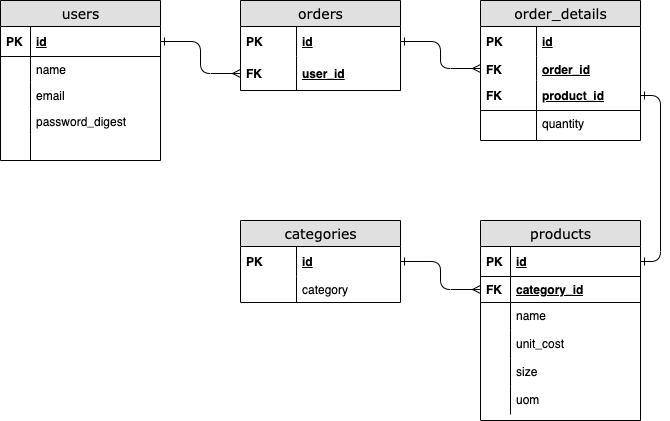

The diagram above was exported from draw.io. Its source (the exported page's mxGraphModel, read from the mxfile embedded in the PNG):
<mxGraphModel dx="1424" dy="801" grid="1" gridSize="10" guides="1" tooltips="1" connect="1" arrows="1" fold="1" page="0" pageScale="1" pageWidth="1100" pageHeight="850" background="none" math="0" shadow="0">
  <root>
    <mxCell id="0" />
    <mxCell id="1" parent="0" />
    <mxCell id="2e49270ec7c68f3f-1" value="orders" style="swimlane;html=1;fontStyle=0;childLayout=stackLayout;horizontal=1;startSize=26;fillColor=#e0e0e0;horizontalStack=0;resizeParent=1;resizeLast=0;collapsible=1;marginBottom=0;swimlaneFillColor=#ffffff;align=center;rounded=0;shadow=0;comic=0;labelBackgroundColor=none;strokeWidth=1;fontFamily=Verdana;fontSize=14" parent="1" vertex="1">
      <mxGeometry x="280" y="200" width="160" height="90" as="geometry" />
    </mxCell>
    <mxCell id="2e49270ec7c68f3f-2" value="id" style="shape=partialRectangle;top=0;left=0;right=0;bottom=0;html=1;align=left;verticalAlign=middle;fillColor=none;spacingLeft=60;spacingRight=4;whiteSpace=wrap;overflow=hidden;rotatable=0;points=[[0,0.5],[1,0.5]];portConstraint=eastwest;dropTarget=0;fontStyle=5;" parent="2e49270ec7c68f3f-1" vertex="1">
      <mxGeometry y="26" width="160" height="30" as="geometry" />
    </mxCell>
    <mxCell id="2e49270ec7c68f3f-3" value="PK" style="shape=partialRectangle;fontStyle=1;top=0;left=0;bottom=0;html=1;fillColor=none;align=left;verticalAlign=middle;spacingLeft=4;spacingRight=4;whiteSpace=wrap;overflow=hidden;rotatable=0;points=[];portConstraint=eastwest;part=1;" parent="2e49270ec7c68f3f-2" vertex="1" connectable="0">
      <mxGeometry width="56" height="30" as="geometry" />
    </mxCell>
    <mxCell id="2e49270ec7c68f3f-4" value="user_id" style="shape=partialRectangle;top=0;left=0;right=0;bottom=1;html=1;align=left;verticalAlign=middle;fillColor=none;spacingLeft=60;spacingRight=4;whiteSpace=wrap;overflow=hidden;rotatable=0;points=[[0,0.5],[1,0.5]];portConstraint=eastwest;dropTarget=0;fontStyle=5;" parent="2e49270ec7c68f3f-1" vertex="1">
      <mxGeometry y="56" width="160" height="34" as="geometry" />
    </mxCell>
    <mxCell id="2e49270ec7c68f3f-5" value="FK" style="shape=partialRectangle;fontStyle=1;top=0;left=0;bottom=0;html=1;fillColor=none;align=left;verticalAlign=middle;spacingLeft=4;spacingRight=4;whiteSpace=wrap;overflow=hidden;rotatable=0;points=[];portConstraint=eastwest;part=1;" parent="2e49270ec7c68f3f-4" vertex="1" connectable="0">
      <mxGeometry width="56" height="34" as="geometry" />
    </mxCell>
    <mxCell id="vxj6SxfxqncMjFxyQaFa-35" style="edgeStyle=orthogonalEdgeStyle;rounded=1;orthogonalLoop=1;jettySize=auto;html=1;entryX=1;entryY=0.5;entryDx=0;entryDy=0;startArrow=ERmany;startFill=0;endArrow=ERone;endFill=0;exitX=0;exitY=0.5;exitDx=0;exitDy=0;" edge="1" parent="1" source="2e49270ec7c68f3f-24" target="2e49270ec7c68f3f-49">
      <mxGeometry relative="1" as="geometry" />
    </mxCell>
    <mxCell id="2e49270ec7c68f3f-19" value="products" style="swimlane;html=1;fontStyle=0;childLayout=stackLayout;horizontal=1;startSize=26;fillColor=#e0e0e0;horizontalStack=0;resizeParent=1;resizeLast=0;collapsible=1;marginBottom=0;swimlaneFillColor=#ffffff;align=center;rounded=0;shadow=0;comic=0;labelBackgroundColor=none;strokeWidth=1;fontFamily=Verdana;fontSize=14" parent="1" vertex="1">
      <mxGeometry x="520" y="420" width="160" height="200" as="geometry" />
    </mxCell>
    <mxCell id="2e49270ec7c68f3f-20" value="id" style="shape=partialRectangle;top=0;left=0;right=0;bottom=1;html=1;align=left;verticalAlign=middle;fillColor=none;spacingLeft=34;spacingRight=4;whiteSpace=wrap;overflow=hidden;rotatable=0;points=[[0,0.5],[1,0.5]];portConstraint=eastwest;dropTarget=0;fontStyle=5;strokeWidth=0;" parent="2e49270ec7c68f3f-19" vertex="1">
      <mxGeometry y="26" width="160" height="30" as="geometry" />
    </mxCell>
    <mxCell id="2e49270ec7c68f3f-21" value="&lt;b&gt;PK&lt;/b&gt;" style="shape=partialRectangle;top=0;left=0;bottom=0;html=1;fillColor=none;align=left;verticalAlign=middle;spacingLeft=4;spacingRight=4;whiteSpace=wrap;overflow=hidden;rotatable=0;points=[];portConstraint=eastwest;part=1;" parent="2e49270ec7c68f3f-20" vertex="1" connectable="0">
      <mxGeometry width="30" height="30" as="geometry" />
    </mxCell>
    <mxCell id="2e49270ec7c68f3f-24" value="&lt;b&gt;&lt;u&gt;category_id&lt;/u&gt;&lt;/b&gt;" style="shape=partialRectangle;top=0;left=0;right=0;bottom=1;html=1;align=left;verticalAlign=top;fillColor=none;spacingLeft=34;spacingRight=4;whiteSpace=wrap;overflow=hidden;rotatable=0;points=[[0,0.5],[1,0.5]];portConstraint=eastwest;dropTarget=0;strokeWidth=1;strokeColor=default;" parent="2e49270ec7c68f3f-19" vertex="1">
      <mxGeometry y="56" width="160" height="26" as="geometry" />
    </mxCell>
    <mxCell id="2e49270ec7c68f3f-25" value="&lt;b&gt;FK&lt;/b&gt;" style="shape=partialRectangle;top=0;left=0;bottom=0;html=1;fillColor=none;align=left;verticalAlign=top;spacingLeft=4;spacingRight=4;whiteSpace=wrap;overflow=hidden;rotatable=0;points=[];portConstraint=eastwest;part=1;" parent="2e49270ec7c68f3f-24" vertex="1" connectable="0">
      <mxGeometry width="30" height="26" as="geometry" />
    </mxCell>
    <mxCell id="2e49270ec7c68f3f-26" value="name" style="shape=partialRectangle;top=0;left=0;right=0;bottom=0;html=1;align=left;verticalAlign=top;fillColor=none;spacingLeft=34;spacingRight=4;whiteSpace=wrap;overflow=hidden;rotatable=0;points=[[0,0.5],[1,0.5]];portConstraint=eastwest;dropTarget=0;" parent="2e49270ec7c68f3f-19" vertex="1">
      <mxGeometry y="82" width="160" height="28" as="geometry" />
    </mxCell>
    <mxCell id="2e49270ec7c68f3f-27" value="" style="shape=partialRectangle;top=0;left=0;bottom=0;html=1;fillColor=none;align=left;verticalAlign=top;spacingLeft=4;spacingRight=4;whiteSpace=wrap;overflow=hidden;rotatable=0;points=[];portConstraint=eastwest;part=1;" parent="2e49270ec7c68f3f-26" vertex="1" connectable="0">
      <mxGeometry width="30" height="28" as="geometry" />
    </mxCell>
    <mxCell id="vxj6SxfxqncMjFxyQaFa-29" value="unit_cost" style="shape=partialRectangle;top=0;left=0;right=0;bottom=0;html=1;align=left;verticalAlign=top;fillColor=none;spacingLeft=34;spacingRight=4;whiteSpace=wrap;overflow=hidden;rotatable=0;points=[[0,0.5],[1,0.5]];portConstraint=eastwest;dropTarget=0;" vertex="1" parent="2e49270ec7c68f3f-19">
      <mxGeometry y="110" width="160" height="28" as="geometry" />
    </mxCell>
    <mxCell id="vxj6SxfxqncMjFxyQaFa-30" value="" style="shape=partialRectangle;top=0;left=0;bottom=0;html=1;fillColor=none;align=left;verticalAlign=top;spacingLeft=4;spacingRight=4;whiteSpace=wrap;overflow=hidden;rotatable=0;points=[];portConstraint=eastwest;part=1;" vertex="1" connectable="0" parent="vxj6SxfxqncMjFxyQaFa-29">
      <mxGeometry width="30" height="28" as="geometry" />
    </mxCell>
    <mxCell id="vxj6SxfxqncMjFxyQaFa-31" value="size" style="shape=partialRectangle;top=0;left=0;right=0;bottom=0;html=1;align=left;verticalAlign=top;fillColor=none;spacingLeft=34;spacingRight=4;whiteSpace=wrap;overflow=hidden;rotatable=0;points=[[0,0.5],[1,0.5]];portConstraint=eastwest;dropTarget=0;" vertex="1" parent="2e49270ec7c68f3f-19">
      <mxGeometry y="138" width="160" height="28" as="geometry" />
    </mxCell>
    <mxCell id="vxj6SxfxqncMjFxyQaFa-32" value="" style="shape=partialRectangle;top=0;left=0;bottom=0;html=1;fillColor=none;align=left;verticalAlign=top;spacingLeft=4;spacingRight=4;whiteSpace=wrap;overflow=hidden;rotatable=0;points=[];portConstraint=eastwest;part=1;" vertex="1" connectable="0" parent="vxj6SxfxqncMjFxyQaFa-31">
      <mxGeometry width="30" height="28" as="geometry" />
    </mxCell>
    <mxCell id="vxj6SxfxqncMjFxyQaFa-33" value="uom" style="shape=partialRectangle;top=0;left=0;right=0;bottom=0;html=1;align=left;verticalAlign=top;fillColor=none;spacingLeft=34;spacingRight=4;whiteSpace=wrap;overflow=hidden;rotatable=0;points=[[0,0.5],[1,0.5]];portConstraint=eastwest;dropTarget=0;" vertex="1" parent="2e49270ec7c68f3f-19">
      <mxGeometry y="166" width="160" height="28" as="geometry" />
    </mxCell>
    <mxCell id="vxj6SxfxqncMjFxyQaFa-34" value="" style="shape=partialRectangle;top=0;left=0;bottom=0;html=1;fillColor=none;align=left;verticalAlign=top;spacingLeft=4;spacingRight=4;whiteSpace=wrap;overflow=hidden;rotatable=0;points=[];portConstraint=eastwest;part=1;" vertex="1" connectable="0" parent="vxj6SxfxqncMjFxyQaFa-33">
      <mxGeometry width="30" height="28" as="geometry" />
    </mxCell>
    <mxCell id="2e49270ec7c68f3f-48" value="categories" style="swimlane;html=1;fontStyle=0;childLayout=stackLayout;horizontal=1;startSize=26;fillColor=#e0e0e0;horizontalStack=0;resizeParent=1;resizeLast=0;collapsible=1;marginBottom=0;swimlaneFillColor=#ffffff;align=center;rounded=0;shadow=0;comic=0;labelBackgroundColor=none;strokeWidth=1;fontFamily=Verdana;fontSize=14" parent="1" vertex="1">
      <mxGeometry x="280" y="420" width="160" height="82" as="geometry" />
    </mxCell>
    <mxCell id="2e49270ec7c68f3f-49" value="id" style="shape=partialRectangle;top=0;left=0;right=0;bottom=0;html=1;align=left;verticalAlign=middle;fillColor=none;spacingLeft=60;spacingRight=4;whiteSpace=wrap;overflow=hidden;rotatable=0;points=[[0,0.5],[1,0.5]];portConstraint=eastwest;dropTarget=0;fontStyle=5;" parent="2e49270ec7c68f3f-48" vertex="1">
      <mxGeometry y="26" width="160" height="30" as="geometry" />
    </mxCell>
    <mxCell id="2e49270ec7c68f3f-50" value="PK" style="shape=partialRectangle;fontStyle=1;top=0;left=0;bottom=0;html=1;fillColor=none;align=left;verticalAlign=middle;spacingLeft=4;spacingRight=4;whiteSpace=wrap;overflow=hidden;rotatable=0;points=[];portConstraint=eastwest;part=1;" parent="2e49270ec7c68f3f-49" vertex="1" connectable="0">
      <mxGeometry width="56" height="30" as="geometry" />
    </mxCell>
    <mxCell id="2e49270ec7c68f3f-53" value="category" style="shape=partialRectangle;top=0;left=0;right=0;bottom=0;html=1;align=left;verticalAlign=top;fillColor=none;spacingLeft=60;spacingRight=4;whiteSpace=wrap;overflow=hidden;rotatable=0;points=[[0,0.5],[1,0.5]];portConstraint=eastwest;dropTarget=0;" parent="2e49270ec7c68f3f-48" vertex="1">
      <mxGeometry y="56" width="160" height="26" as="geometry" />
    </mxCell>
    <mxCell id="2e49270ec7c68f3f-54" value="" style="shape=partialRectangle;top=0;left=0;bottom=0;html=1;fillColor=none;align=left;verticalAlign=top;spacingLeft=4;spacingRight=4;whiteSpace=wrap;overflow=hidden;rotatable=0;points=[];portConstraint=eastwest;part=1;" parent="2e49270ec7c68f3f-53" vertex="1" connectable="0">
      <mxGeometry width="56" height="26" as="geometry" />
    </mxCell>
    <mxCell id="2e49270ec7c68f3f-80" value="users" style="swimlane;html=1;fontStyle=0;childLayout=stackLayout;horizontal=1;startSize=26;fillColor=#e0e0e0;horizontalStack=0;resizeParent=1;resizeLast=0;collapsible=1;marginBottom=0;swimlaneFillColor=#ffffff;align=center;rounded=0;shadow=0;comic=0;labelBackgroundColor=none;strokeWidth=1;fontFamily=Verdana;fontSize=14" parent="1" vertex="1">
      <mxGeometry x="40" y="200" width="160" height="160" as="geometry" />
    </mxCell>
    <mxCell id="2e49270ec7c68f3f-81" value="id" style="shape=partialRectangle;top=0;left=0;right=0;bottom=1;html=1;align=left;verticalAlign=middle;fillColor=none;spacingLeft=34;spacingRight=4;whiteSpace=wrap;overflow=hidden;rotatable=0;points=[[0,0.5],[1,0.5]];portConstraint=eastwest;dropTarget=0;fontStyle=5;" parent="2e49270ec7c68f3f-80" vertex="1">
      <mxGeometry y="26" width="160" height="30" as="geometry" />
    </mxCell>
    <mxCell id="2e49270ec7c68f3f-82" value="&lt;b&gt;PK&lt;/b&gt;" style="shape=partialRectangle;top=0;left=0;bottom=0;html=1;fillColor=none;align=left;verticalAlign=middle;spacingLeft=4;spacingRight=4;whiteSpace=wrap;overflow=hidden;rotatable=0;points=[];portConstraint=eastwest;part=1;" parent="2e49270ec7c68f3f-81" vertex="1" connectable="0">
      <mxGeometry width="30" height="30" as="geometry" />
    </mxCell>
    <mxCell id="2e49270ec7c68f3f-83" value="name" style="shape=partialRectangle;top=0;left=0;right=0;bottom=0;html=1;align=left;verticalAlign=top;fillColor=none;spacingLeft=34;spacingRight=4;whiteSpace=wrap;overflow=hidden;rotatable=0;points=[[0,0.5],[1,0.5]];portConstraint=eastwest;dropTarget=0;" parent="2e49270ec7c68f3f-80" vertex="1">
      <mxGeometry y="56" width="160" height="26" as="geometry" />
    </mxCell>
    <mxCell id="2e49270ec7c68f3f-84" value="" style="shape=partialRectangle;top=0;left=0;bottom=0;html=1;fillColor=none;align=left;verticalAlign=top;spacingLeft=4;spacingRight=4;whiteSpace=wrap;overflow=hidden;rotatable=0;points=[];portConstraint=eastwest;part=1;" parent="2e49270ec7c68f3f-83" vertex="1" connectable="0">
      <mxGeometry width="30" height="26" as="geometry" />
    </mxCell>
    <mxCell id="2e49270ec7c68f3f-85" value="email" style="shape=partialRectangle;top=0;left=0;right=0;bottom=0;html=1;align=left;verticalAlign=top;fillColor=none;spacingLeft=34;spacingRight=4;whiteSpace=wrap;overflow=hidden;rotatable=0;points=[[0,0.5],[1,0.5]];portConstraint=eastwest;dropTarget=0;" parent="2e49270ec7c68f3f-80" vertex="1">
      <mxGeometry y="82" width="160" height="26" as="geometry" />
    </mxCell>
    <mxCell id="2e49270ec7c68f3f-86" value="" style="shape=partialRectangle;top=0;left=0;bottom=0;html=1;fillColor=none;align=left;verticalAlign=top;spacingLeft=4;spacingRight=4;whiteSpace=wrap;overflow=hidden;rotatable=0;points=[];portConstraint=eastwest;part=1;" parent="2e49270ec7c68f3f-85" vertex="1" connectable="0">
      <mxGeometry width="30" height="26" as="geometry" />
    </mxCell>
    <mxCell id="2e49270ec7c68f3f-87" value="password_digest" style="shape=partialRectangle;top=0;left=0;right=0;bottom=0;html=1;align=left;verticalAlign=top;fillColor=none;spacingLeft=34;spacingRight=4;whiteSpace=wrap;overflow=hidden;rotatable=0;points=[[0,0.5],[1,0.5]];portConstraint=eastwest;dropTarget=0;" parent="2e49270ec7c68f3f-80" vertex="1">
      <mxGeometry y="108" width="160" height="26" as="geometry" />
    </mxCell>
    <mxCell id="2e49270ec7c68f3f-88" value="" style="shape=partialRectangle;top=0;left=0;bottom=0;html=1;fillColor=none;align=left;verticalAlign=top;spacingLeft=4;spacingRight=4;whiteSpace=wrap;overflow=hidden;rotatable=0;points=[];portConstraint=eastwest;part=1;" parent="2e49270ec7c68f3f-87" vertex="1" connectable="0">
      <mxGeometry width="30" height="26" as="geometry" />
    </mxCell>
    <mxCell id="2e49270ec7c68f3f-89" value="" style="shape=partialRectangle;top=0;left=0;right=0;bottom=0;html=1;align=left;verticalAlign=top;fillColor=none;spacingLeft=34;spacingRight=4;whiteSpace=wrap;overflow=hidden;rotatable=0;points=[[0,0.5],[1,0.5]];portConstraint=eastwest;dropTarget=0;" parent="2e49270ec7c68f3f-80" vertex="1">
      <mxGeometry y="134" width="160" height="26" as="geometry" />
    </mxCell>
    <mxCell id="2e49270ec7c68f3f-90" value="" style="shape=partialRectangle;top=0;left=0;bottom=0;html=1;fillColor=none;align=left;verticalAlign=top;spacingLeft=4;spacingRight=4;whiteSpace=wrap;overflow=hidden;rotatable=0;points=[];portConstraint=eastwest;part=1;" parent="2e49270ec7c68f3f-89" vertex="1" connectable="0">
      <mxGeometry width="30" height="26" as="geometry" />
    </mxCell>
    <mxCell id="vxj6SxfxqncMjFxyQaFa-1" style="edgeStyle=orthogonalEdgeStyle;rounded=1;orthogonalLoop=1;jettySize=auto;html=1;entryX=0;entryY=0.5;entryDx=0;entryDy=0;startArrow=ERone;startFill=0;endArrow=ERmany;endFill=0;" edge="1" parent="1" source="2e49270ec7c68f3f-81" target="2e49270ec7c68f3f-4">
      <mxGeometry relative="1" as="geometry" />
    </mxCell>
    <mxCell id="vxj6SxfxqncMjFxyQaFa-28" value="" style="edgeStyle=orthogonalEdgeStyle;rounded=1;orthogonalLoop=1;jettySize=auto;html=1;startArrow=ERone;startFill=0;endArrow=ERone;endFill=0;entryX=1;entryY=0.5;entryDx=0;entryDy=0;exitX=1;exitY=0.5;exitDx=0;exitDy=0;" edge="1" parent="1" source="vxj6SxfxqncMjFxyQaFa-6" target="2e49270ec7c68f3f-20">
      <mxGeometry relative="1" as="geometry">
        <mxPoint x="800" y="280" as="targetPoint" />
      </mxGeometry>
    </mxCell>
    <mxCell id="vxj6SxfxqncMjFxyQaFa-3" value="order_details" style="swimlane;html=1;fontStyle=0;childLayout=stackLayout;horizontal=1;startSize=26;fillColor=#e0e0e0;horizontalStack=0;resizeParent=1;resizeLast=0;collapsible=1;marginBottom=0;swimlaneFillColor=#ffffff;align=center;rounded=0;shadow=0;comic=0;labelBackgroundColor=none;strokeWidth=1;fontFamily=Verdana;fontSize=14" vertex="1" parent="1">
      <mxGeometry x="520" y="200" width="160" height="140" as="geometry" />
    </mxCell>
    <mxCell id="vxj6SxfxqncMjFxyQaFa-4" value="id" style="shape=partialRectangle;top=0;left=0;right=0;bottom=0;html=1;align=left;verticalAlign=middle;fillColor=none;spacingLeft=60;spacingRight=4;whiteSpace=wrap;overflow=hidden;rotatable=0;points=[[0,0.5],[1,0.5]];portConstraint=eastwest;dropTarget=0;fontStyle=5;" vertex="1" parent="vxj6SxfxqncMjFxyQaFa-3">
      <mxGeometry y="26" width="160" height="30" as="geometry" />
    </mxCell>
    <mxCell id="vxj6SxfxqncMjFxyQaFa-5" value="PK" style="shape=partialRectangle;fontStyle=1;top=0;left=0;bottom=0;html=1;fillColor=none;align=left;verticalAlign=middle;spacingLeft=4;spacingRight=4;whiteSpace=wrap;overflow=hidden;rotatable=0;points=[];portConstraint=eastwest;part=1;" vertex="1" connectable="0" parent="vxj6SxfxqncMjFxyQaFa-4">
      <mxGeometry width="56" height="30" as="geometry" />
    </mxCell>
    <mxCell id="vxj6SxfxqncMjFxyQaFa-18" value="&lt;b&gt;&lt;u&gt;order_id&lt;/u&gt;&lt;/b&gt;" style="shape=partialRectangle;top=0;left=0;right=0;bottom=0;html=1;align=left;verticalAlign=top;fillColor=none;spacingLeft=60;spacingRight=4;whiteSpace=wrap;overflow=hidden;rotatable=0;points=[[0,0.5],[1,0.5]];portConstraint=eastwest;dropTarget=0;" vertex="1" parent="vxj6SxfxqncMjFxyQaFa-3">
      <mxGeometry y="56" width="160" height="24" as="geometry" />
    </mxCell>
    <mxCell id="vxj6SxfxqncMjFxyQaFa-19" value="&lt;b&gt;FK&lt;/b&gt;" style="shape=partialRectangle;top=0;left=0;bottom=0;html=1;fillColor=none;align=left;verticalAlign=top;spacingLeft=4;spacingRight=4;whiteSpace=wrap;overflow=hidden;rotatable=0;points=[];portConstraint=eastwest;part=1;" vertex="1" connectable="0" parent="vxj6SxfxqncMjFxyQaFa-18">
      <mxGeometry width="56" height="24" as="geometry" />
    </mxCell>
    <mxCell id="vxj6SxfxqncMjFxyQaFa-6" value="product_id" style="shape=partialRectangle;top=0;left=0;right=0;bottom=1;html=1;align=left;verticalAlign=middle;fillColor=none;spacingLeft=60;spacingRight=4;whiteSpace=wrap;overflow=hidden;rotatable=0;points=[[0,0.5],[1,0.5]];portConstraint=eastwest;dropTarget=0;fontStyle=5;" vertex="1" parent="vxj6SxfxqncMjFxyQaFa-3">
      <mxGeometry y="80" width="160" height="30" as="geometry" />
    </mxCell>
    <mxCell id="vxj6SxfxqncMjFxyQaFa-7" value="FK" style="shape=partialRectangle;fontStyle=1;top=0;left=0;bottom=0;html=1;fillColor=none;align=left;verticalAlign=middle;spacingLeft=4;spacingRight=4;whiteSpace=wrap;overflow=hidden;rotatable=0;points=[];portConstraint=eastwest;part=1;" vertex="1" connectable="0" parent="vxj6SxfxqncMjFxyQaFa-6">
      <mxGeometry width="56" height="30" as="geometry" />
    </mxCell>
    <mxCell id="vxj6SxfxqncMjFxyQaFa-8" value="quantity&lt;br&gt;" style="shape=partialRectangle;top=0;left=0;right=0;bottom=0;html=1;align=left;verticalAlign=top;fillColor=none;spacingLeft=60;spacingRight=4;whiteSpace=wrap;overflow=hidden;rotatable=0;points=[[0,0.5],[1,0.5]];portConstraint=eastwest;dropTarget=0;" vertex="1" parent="vxj6SxfxqncMjFxyQaFa-3">
      <mxGeometry y="110" width="160" height="30" as="geometry" />
    </mxCell>
    <mxCell id="vxj6SxfxqncMjFxyQaFa-9" value="" style="shape=partialRectangle;top=0;left=0;bottom=0;html=1;fillColor=none;align=left;verticalAlign=top;spacingLeft=4;spacingRight=4;whiteSpace=wrap;overflow=hidden;rotatable=0;points=[];portConstraint=eastwest;part=1;" vertex="1" connectable="0" parent="vxj6SxfxqncMjFxyQaFa-8">
      <mxGeometry width="56" height="30" as="geometry" />
    </mxCell>
    <mxCell id="vxj6SxfxqncMjFxyQaFa-20" value="" style="edgeStyle=orthogonalEdgeStyle;rounded=1;orthogonalLoop=1;jettySize=auto;html=1;startArrow=ERone;startFill=0;endArrow=ERmany;endFill=0;entryX=0;entryY=0.5;entryDx=0;entryDy=0;" edge="1" parent="1" source="2e49270ec7c68f3f-2" target="vxj6SxfxqncMjFxyQaFa-18">
      <mxGeometry relative="1" as="geometry" />
    </mxCell>
  </root>
</mxGraphModel>